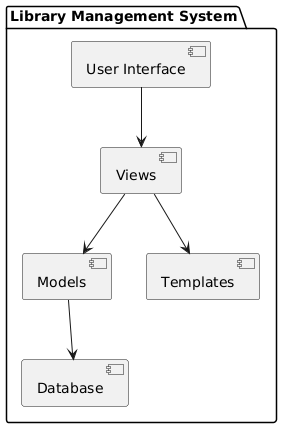

The diagram above was rendered by PlantUML. Its source (embedded in the PNG):
@startuml
package "Library Management System" {
  [User Interface] --> [Views]
  [Views] --> [Models]
  [Models] --> [Database]
  [Views] --> [Templates]
}
@enduml